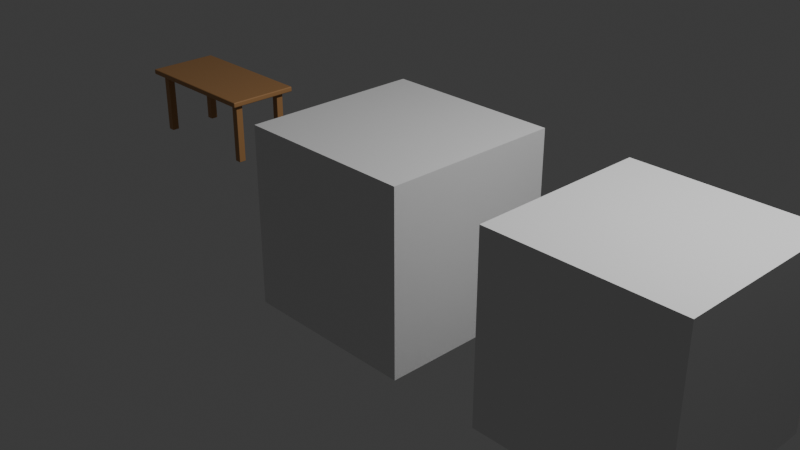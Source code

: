 # Source: simple_desk.blend  (saved by Blender 5.2.45; exported with 4.5.12 LTS)
import bpy
from mathutils import Matrix  # noqa: F401  (used for matrix-valued properties, if any)

bpy.ops.wm.read_factory_settings(use_empty=True)
scene = bpy.context.scene
scene.name = 'Scene'

# ---- collections
col_collection = bpy.data.collections.new('Collection'); scene.collection.children.link(col_collection)

# ---- materials (node trees are filled in below, after node groups)
mat_material = bpy.data.materials.new('Material')
mat_material.alpha_threshold = 0.0
mat_material.use_backface_culling_lightprobe_volume = False
mat_material.roughness = 0.5
mat_material.line_color = (0.0, 0.0, 0.0, 1.0)
mat_desk_wood = bpy.data.materials.new('Desk_Wood')
mat_desk_wood.diffuse_color = (0.48, 0.25, 0.1, 1.0)

# ---- material node trees
mat_material.use_nodes = True; mat_material.node_tree.nodes.clear()
_N = mat_material.node_tree.nodes; _L = mat_material.node_tree.links
n0 = _N.new('ShaderNodeOutputMaterial'); n0.name = 'Material Output'; n0.location = (200, 100)
n1 = _N.new('ShaderNodeBsdfPrincipled'); n1.name = 'Principled BSDF'; n1.location = (-200, 100)
n1.inputs[10].default_value = 0.005
_L.new(n1.outputs[0], n0.inputs[0])
n0.is_active_output = True
mat_desk_wood.use_nodes = True; mat_desk_wood.node_tree.nodes.clear()
_N = mat_desk_wood.node_tree.nodes; _L = mat_desk_wood.node_tree.links
n0 = _N.new('ShaderNodeBsdfPrincipled'); n0.name = 'Principled BSDF'; n0.location = (-200, 100)
n0.inputs[0].default_value = (0.48, 0.25, 0.1, 1.0)
n0.inputs[2].default_value = 0.45
n0.inputs[10].default_value = 0.005
n1 = _N.new('ShaderNodeOutputMaterial'); n1.name = 'Material Output'; n1.location = (200, 100)
_L.new(n0.outputs[0], n1.inputs[0])
n1.is_active_output = True

# ---- world
world_world = bpy.data.worlds.new('World'); scene.world = world_world
world_world.use_nodes = True; world_world.node_tree.nodes.clear()
_N = world_world.node_tree.nodes; _L = world_world.node_tree.links
n0 = _N.new('ShaderNodeOutputWorld'); n0.name = 'World Output'; n0.location = (200, 100)
n1 = _N.new('ShaderNodeBackground'); n1.name = 'Background'; n1.location = (-200, 100)
n1.inputs[0].default_value = (0.05088, 0.05088, 0.05088, 1.0)
_L.new(n1.outputs[0], n0.inputs[0])
n0.is_active_output = True
world_world.color = (0.05088, 0.05088, 0.05088)
world_world.sun_shadow_jitter_overblur = 0.0

# ---- cameras
cam_camera = bpy.data.cameras.new('Camera')
cam_camera.clip_end = 100.0
cam_camera.ortho_scale = 7.314

# ---- lights
light_light = bpy.data.lights.new('Light', 'POINT')
light_light.energy = 1000.0
light_light.shadow_soft_size = 0.1

# ---- meshes
me_cube = bpy.data.meshes.new('Cube')
me_cube.from_pydata([(1.0, 1.0, 1.0), (1.0, 1.0, -1.0), (1.0, -1.0, 1.0), (1.0, -1.0, -1.0), (-1.0, 1.0, 1.0), (-1.0, 1.0, -1.0), (-1.0, -1.0, 1.0), (-1.0, -1.0, -1.0)], [], [(0, 4, 6, 2), (3, 2, 6, 7), (7, 6, 4, 5), (5, 1, 3, 7), (1, 0, 2, 3), (5, 4, 0, 1)])
_uv = me_cube.uv_layers.new(name='UVMap')
_uv.uv.foreach_set('vector', [0.625, 0.5, 0.875, 0.5, 0.875, 0.75, 0.625, 0.75, 0.375, 0.75, 0.625, 0.75, 0.625, 1.0, 0.375, 1.0, 0.375, 0.0, 0.625, 0.0, 0.625, 0.25, 0.375, 0.25, 0.125, 0.5, 0.375, 0.5, 0.375, 0.75, 0.125, 0.75, 0.375, 0.5, 0.625, 0.5, 0.625, 0.75, 0.375, 0.75, 0.375, 0.25, 0.625, 0.25, 0.625, 0.5, 0.375, 0.5])
me_cube.materials.append(mat_material)
me_cube.use_mirror_vertex_groups = False
me_cube.update()
me_cube_001 = bpy.data.meshes.new('Cube.001')
me_cube_001.from_pydata([(-1.0, -1.0, -1.0), (-1.0, -1.0, 1.0), (-1.0, 1.0, -1.0), (-1.0, 1.0, 1.0), (1.0, -1.0, -1.0), (1.0, -1.0, 1.0), (1.0, 1.0, -1.0), (1.0, 1.0, 1.0)], [], [(0, 1, 3, 2), (2, 3, 7, 6), (6, 7, 5, 4), (4, 5, 1, 0), (2, 6, 4, 0), (7, 3, 1, 5)])
_uv = me_cube_001.uv_layers.new(name='UVMap')
_uv.uv.foreach_set('vector', [0.375, 0.0, 0.625, 0.0, 0.625, 0.25, 0.375, 0.25, 0.375, 0.25, 0.625, 0.25, 0.625, 0.5, 0.375, 0.5, 0.375, 0.5, 0.625, 0.5, 0.625, 0.75, 0.375, 0.75, 0.375, 0.75, 0.625, 0.75, 0.625, 1.0, 0.375, 1.0, 0.125, 0.5, 0.375, 0.5, 0.375, 0.75, 0.125, 0.75, 0.625, 0.5, 0.875, 0.5, 0.875, 0.75, 0.625, 0.75])
me_cube_001.update()
me_desk_tabletop_mesh = bpy.data.meshes.new('Desk_Tabletop_Mesh')
me_desk_tabletop_mesh.from_pydata([(-0.8, -0.4, -0.03), (-0.8, -0.4, 0.03), (-0.8, 0.4, -0.03), (-0.8, 0.4, 0.03), (0.8, -0.4, -0.03), (0.8, -0.4, 0.03), (0.8, 0.4, -0.03), (0.8, 0.4, 0.03)], [], [(0, 1, 3, 2), (2, 3, 7, 6), (6, 7, 5, 4), (4, 5, 1, 0), (2, 6, 4, 0), (7, 3, 1, 5)])
_uv = me_desk_tabletop_mesh.uv_layers.new(name='UVMap')
_uv.uv.foreach_set('vector', [0.375, 0.0, 0.625, 0.0, 0.625, 0.25, 0.375, 0.25, 0.375, 0.25, 0.625, 0.25, 0.625, 0.5, 0.375, 0.5, 0.375, 0.5, 0.625, 0.5, 0.625, 0.75, 0.375, 0.75, 0.375, 0.75, 0.625, 0.75, 0.625, 1.0, 0.375, 1.0, 0.125, 0.5, 0.375, 0.5, 0.375, 0.75, 0.125, 0.75, 0.625, 0.5, 0.875, 0.5, 0.875, 0.75, 0.625, 0.75])
me_desk_tabletop_mesh.materials.append(mat_desk_wood)
me_desk_tabletop_mesh.update()
me_desk_leg_frontleft_mesh = bpy.data.meshes.new('Desk_Leg_FrontLeft_Mesh')
me_desk_leg_frontleft_mesh.from_pydata([(-0.04, -0.04, -0.345), (-0.04, -0.04, 0.345), (-0.04, 0.04, -0.345), (-0.04, 0.04, 0.345), (0.04, -0.04, -0.345), (0.04, -0.04, 0.345), (0.04, 0.04, -0.345), (0.04, 0.04, 0.345)], [], [(0, 1, 3, 2), (2, 3, 7, 6), (6, 7, 5, 4), (4, 5, 1, 0), (2, 6, 4, 0), (7, 3, 1, 5)])
_uv = me_desk_leg_frontleft_mesh.uv_layers.new(name='UVMap')
_uv.uv.foreach_set('vector', [0.375, 0.0, 0.625, 0.0, 0.625, 0.25, 0.375, 0.25, 0.375, 0.25, 0.625, 0.25, 0.625, 0.5, 0.375, 0.5, 0.375, 0.5, 0.625, 0.5, 0.625, 0.75, 0.375, 0.75, 0.375, 0.75, 0.625, 0.75, 0.625, 1.0, 0.375, 1.0, 0.125, 0.5, 0.375, 0.5, 0.375, 0.75, 0.125, 0.75, 0.625, 0.5, 0.875, 0.5, 0.875, 0.75, 0.625, 0.75])
me_desk_leg_frontleft_mesh.materials.append(mat_desk_wood)
me_desk_leg_frontleft_mesh.update()
me_desk_leg_frontright_mesh = bpy.data.meshes.new('Desk_Leg_FrontRight_Mesh')
me_desk_leg_frontright_mesh.from_pydata([(-0.04, -0.04, -0.345), (-0.04, -0.04, 0.345), (-0.04, 0.04, -0.345), (-0.04, 0.04, 0.345), (0.04, -0.04, -0.345), (0.04, -0.04, 0.345), (0.04, 0.04, -0.345), (0.04, 0.04, 0.345)], [], [(0, 1, 3, 2), (2, 3, 7, 6), (6, 7, 5, 4), (4, 5, 1, 0), (2, 6, 4, 0), (7, 3, 1, 5)])
_uv = me_desk_leg_frontright_mesh.uv_layers.new(name='UVMap')
_uv.uv.foreach_set('vector', [0.375, 0.0, 0.625, 0.0, 0.625, 0.25, 0.375, 0.25, 0.375, 0.25, 0.625, 0.25, 0.625, 0.5, 0.375, 0.5, 0.375, 0.5, 0.625, 0.5, 0.625, 0.75, 0.375, 0.75, 0.375, 0.75, 0.625, 0.75, 0.625, 1.0, 0.375, 1.0, 0.125, 0.5, 0.375, 0.5, 0.375, 0.75, 0.125, 0.75, 0.625, 0.5, 0.875, 0.5, 0.875, 0.75, 0.625, 0.75])
me_desk_leg_frontright_mesh.materials.append(mat_desk_wood)
me_desk_leg_frontright_mesh.update()
me_desk_leg_backleft_mesh = bpy.data.meshes.new('Desk_Leg_BackLeft_Mesh')
me_desk_leg_backleft_mesh.from_pydata([(-0.04, -0.04, -0.345), (-0.04, -0.04, 0.345), (-0.04, 0.04, -0.345), (-0.04, 0.04, 0.345), (0.04, -0.04, -0.345), (0.04, -0.04, 0.345), (0.04, 0.04, -0.345), (0.04, 0.04, 0.345)], [], [(0, 1, 3, 2), (2, 3, 7, 6), (6, 7, 5, 4), (4, 5, 1, 0), (2, 6, 4, 0), (7, 3, 1, 5)])
_uv = me_desk_leg_backleft_mesh.uv_layers.new(name='UVMap')
_uv.uv.foreach_set('vector', [0.375, 0.0, 0.625, 0.0, 0.625, 0.25, 0.375, 0.25, 0.375, 0.25, 0.625, 0.25, 0.625, 0.5, 0.375, 0.5, 0.375, 0.5, 0.625, 0.5, 0.625, 0.75, 0.375, 0.75, 0.375, 0.75, 0.625, 0.75, 0.625, 1.0, 0.375, 1.0, 0.125, 0.5, 0.375, 0.5, 0.375, 0.75, 0.125, 0.75, 0.625, 0.5, 0.875, 0.5, 0.875, 0.75, 0.625, 0.75])
me_desk_leg_backleft_mesh.materials.append(mat_desk_wood)
me_desk_leg_backleft_mesh.update()
me_desk_leg_backright_mesh = bpy.data.meshes.new('Desk_Leg_BackRight_Mesh')
me_desk_leg_backright_mesh.from_pydata([(-0.04, -0.04, -0.345), (-0.04, -0.04, 0.345), (-0.04, 0.04, -0.345), (-0.04, 0.04, 0.345), (0.04, -0.04, -0.345), (0.04, -0.04, 0.345), (0.04, 0.04, -0.345), (0.04, 0.04, 0.345)], [], [(0, 1, 3, 2), (2, 3, 7, 6), (6, 7, 5, 4), (4, 5, 1, 0), (2, 6, 4, 0), (7, 3, 1, 5)])
_uv = me_desk_leg_backright_mesh.uv_layers.new(name='UVMap')
_uv.uv.foreach_set('vector', [0.375, 0.0, 0.625, 0.0, 0.625, 0.25, 0.375, 0.25, 0.375, 0.25, 0.625, 0.25, 0.625, 0.5, 0.375, 0.5, 0.375, 0.5, 0.625, 0.5, 0.625, 0.75, 0.375, 0.75, 0.375, 0.75, 0.625, 0.75, 0.625, 1.0, 0.375, 1.0, 0.125, 0.5, 0.375, 0.5, 0.375, 0.75, 0.125, 0.75, 0.625, 0.5, 0.875, 0.5, 0.875, 0.75, 0.625, 0.75])
me_desk_leg_backright_mesh.materials.append(mat_desk_wood)
me_desk_leg_backright_mesh.update()

# ---- objects
ob_cube = bpy.data.objects.new('Cube', me_cube)
ob_light = bpy.data.objects.new('Light', light_light)
ob_camera = bpy.data.objects.new('Camera', cam_camera)
ob_testcube = bpy.data.objects.new('TestCube', me_cube_001)
ob_desk_tabletop = bpy.data.objects.new('Desk_Tabletop', me_desk_tabletop_mesh)
ob_desk_leg_frontleft = bpy.data.objects.new('Desk_Leg_FrontLeft', me_desk_leg_frontleft_mesh)
ob_desk_leg_frontright = bpy.data.objects.new('Desk_Leg_FrontRight', me_desk_leg_frontright_mesh)
ob_desk_leg_backleft = bpy.data.objects.new('Desk_Leg_BackLeft', me_desk_leg_backleft_mesh)
ob_desk_leg_backright = bpy.data.objects.new('Desk_Leg_BackRight', me_desk_leg_backright_mesh)

# ---- transforms, parenting, visibility, modifiers, constraints
ob_cube.location = (0.0, 0.0, 0.0)
ob_cube.lock_rotations_4d = False
ob_cube.empty_display_type = 'ARROWS'
ob_cube.lineart.crease_threshold = 0.0
ob_light.location = (4.076, 1.005, 5.904)
ob_light.rotation_euler = (0.6503, 0.05522, 1.866)
ob_light.lock_rotations_4d = False
ob_light.empty_display_type = 'ARROWS'
ob_light.color = (0.0, 0.0, 0.0, 0.0)
ob_light.lineart.crease_threshold = 0.0
ob_camera.location = (7.359, -6.926, 4.958)
ob_camera.rotation_euler = (1.109, 0.0, 0.8149)
ob_camera.lock_rotations_4d = False
ob_camera.empty_display_type = 'ARROWS'
ob_camera.color = (0.0, 0.0, 0.0, 0.0)
ob_camera.display_type = 'WIRE'
ob_camera.lineart.crease_threshold = 0.0
ob_testcube.location = (3.0, 0.0, 0.0)
ob_desk_tabletop.location = (-3.0, 0.0, 0.72)
ob_desk_tabletop.color = (0.48, 0.25, 0.1, 1.0)
_m = ob_desk_tabletop.modifiers.new('Soft_Edges', 'BEVEL')
_m.width = 0.012
_m.width_pct = 0.012
_m.segments = 3
_m = ob_desk_tabletop.modifiers.new('Corner_Normals', 'WEIGHTED_NORMAL')
ob_desk_leg_frontleft.location = (-3.68, -0.28, 0.345)
ob_desk_leg_frontleft.color = (0.48, 0.25, 0.1, 1.0)
_m = ob_desk_leg_frontleft.modifiers.new('Soft_Edges', 'BEVEL')
_m.width = 0.004
_m.width_pct = 0.004
_m.segments = 3
_m = ob_desk_leg_frontleft.modifiers.new('Corner_Normals', 'WEIGHTED_NORMAL')
ob_desk_leg_frontright.location = (-2.32, -0.28, 0.345)
ob_desk_leg_frontright.color = (0.48, 0.25, 0.1, 1.0)
_m = ob_desk_leg_frontright.modifiers.new('Soft_Edges', 'BEVEL')
_m.width = 0.004
_m.width_pct = 0.004
_m.segments = 3
_m = ob_desk_leg_frontright.modifiers.new('Corner_Normals', 'WEIGHTED_NORMAL')
ob_desk_leg_backleft.location = (-3.68, 0.28, 0.345)
ob_desk_leg_backleft.color = (0.48, 0.25, 0.1, 1.0)
_m = ob_desk_leg_backleft.modifiers.new('Soft_Edges', 'BEVEL')
_m.width = 0.004
_m.width_pct = 0.004
_m.segments = 3
_m = ob_desk_leg_backleft.modifiers.new('Corner_Normals', 'WEIGHTED_NORMAL')
ob_desk_leg_backright.location = (-2.32, 0.28, 0.345)
ob_desk_leg_backright.color = (0.48, 0.25, 0.1, 1.0)
_m = ob_desk_leg_backright.modifiers.new('Soft_Edges', 'BEVEL')
_m.width = 0.004
_m.width_pct = 0.004
_m.segments = 3
_m = ob_desk_leg_backright.modifiers.new('Corner_Normals', 'WEIGHTED_NORMAL')

# ---- collection membership
col_collection.objects.link(ob_cube)
col_collection.objects.link(ob_light)
col_collection.objects.link(ob_camera)
col_collection.objects.link(ob_testcube)
col_collection.objects.link(ob_desk_tabletop)
col_collection.objects.link(ob_desk_leg_frontleft)
col_collection.objects.link(ob_desk_leg_frontright)
col_collection.objects.link(ob_desk_leg_backleft)
col_collection.objects.link(ob_desk_leg_backright)

# ---- scene / render settings (as saved in the file)
scene.camera = ob_camera
scene.frame_start = 1; scene.frame_end = 250; scene.frame_set(1)
scene.render.engine = 'BLENDER_EEVEE_NEXT'
scene.render.bake_bias = 0.0
scene.render.bake_samples = 0
scene.render.compositor_device = 'GPU'
scene.eevee.use_volume_custom_range = False
scene.eevee.fast_gi_thickness_near = 0.1
scene.eevee.fast_gi_thickness_far = 0.0
scene.eevee.ray_tracing_options.screen_trace_thickness = 0.1
bpy.context.view_layer.update()

